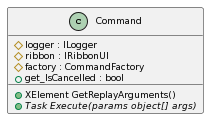

The diagram above was rendered by PlantUML. Its source (embedded in the PNG):
@startuml
skinparam defaultFontSize 9
class Command {
 #logger : ILogger
 #ribbon : IRibbonUI
 #factory : CommandFactory
 +get_IsCancelled : bool
 +XElement GetReplayArguments()
 +{abstract} Task Execute(params object[] args)
}
@enduml